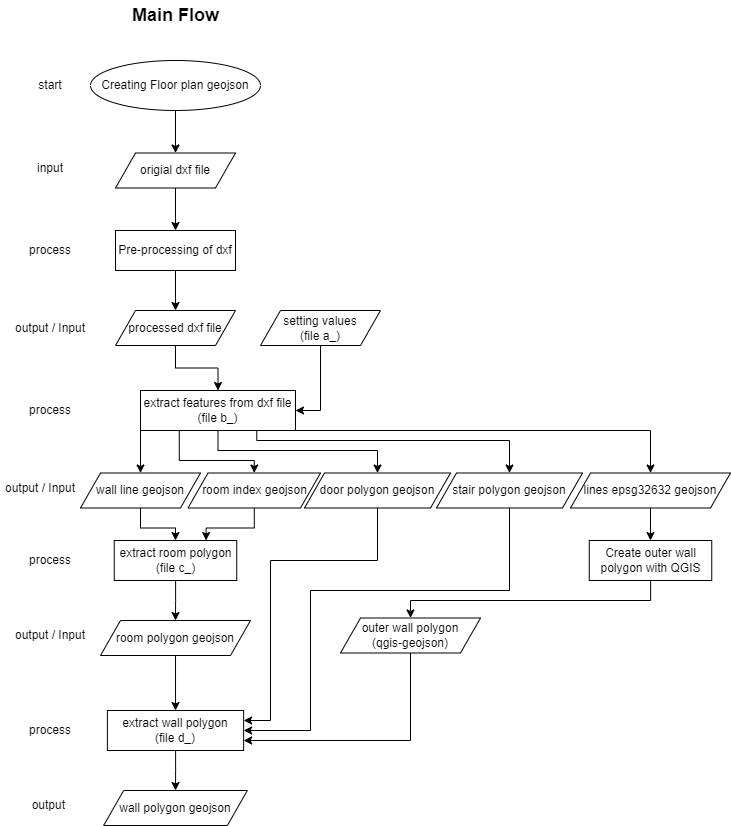

The diagram above was exported from draw.io. Its source (the exported page's mxGraphModel, read from the mxfile embedded in the PNG):
<mxGraphModel dx="1038" dy="1708" grid="1" gridSize="10" guides="1" tooltips="1" connect="1" arrows="1" fold="1" page="1" pageScale="1" pageWidth="827" pageHeight="1169" math="0" shadow="0">
  <root>
    <mxCell id="WIyWlLk6GJQsqaUBKTNV-0" />
    <mxCell id="WIyWlLk6GJQsqaUBKTNV-1" parent="WIyWlLk6GJQsqaUBKTNV-0" />
    <mxCell id="szvjaoz13ZA7j74tVf1x-7" style="edgeStyle=orthogonalEdgeStyle;rounded=0;orthogonalLoop=1;jettySize=auto;html=1;entryX=0.5;entryY=0;entryDx=0;entryDy=0;" parent="WIyWlLk6GJQsqaUBKTNV-1" source="szvjaoz13ZA7j74tVf1x-1" target="szvjaoz13ZA7j74tVf1x-6" edge="1">
      <mxGeometry relative="1" as="geometry" />
    </mxCell>
    <mxCell id="szvjaoz13ZA7j74tVf1x-1" value="origial dxf file" style="shape=parallelogram;perimeter=parallelogramPerimeter;whiteSpace=wrap;html=1;fixedSize=1;" parent="WIyWlLk6GJQsqaUBKTNV-1" vertex="1">
      <mxGeometry x="175" y="22.5" width="120" height="35" as="geometry" />
    </mxCell>
    <mxCell id="szvjaoz13ZA7j74tVf1x-2" value="input" style="text;html=1;strokeColor=none;fillColor=none;align=center;verticalAlign=middle;whiteSpace=wrap;rounded=0;" parent="WIyWlLk6GJQsqaUBKTNV-1" vertex="1">
      <mxGeometry x="80" y="22.5" width="60" height="30" as="geometry" />
    </mxCell>
    <mxCell id="szvjaoz13ZA7j74tVf1x-5" style="edgeStyle=orthogonalEdgeStyle;rounded=0;orthogonalLoop=1;jettySize=auto;html=1;entryX=0.5;entryY=0;entryDx=0;entryDy=0;" parent="WIyWlLk6GJQsqaUBKTNV-1" source="szvjaoz13ZA7j74tVf1x-3" target="szvjaoz13ZA7j74tVf1x-1" edge="1">
      <mxGeometry relative="1" as="geometry" />
    </mxCell>
    <mxCell id="szvjaoz13ZA7j74tVf1x-3" value="Creating Floor plan geojson" style="ellipse;whiteSpace=wrap;html=1;" parent="WIyWlLk6GJQsqaUBKTNV-1" vertex="1">
      <mxGeometry x="150" y="-70" width="170" height="50" as="geometry" />
    </mxCell>
    <mxCell id="szvjaoz13ZA7j74tVf1x-4" value="start" style="text;html=1;strokeColor=none;fillColor=none;align=center;verticalAlign=middle;whiteSpace=wrap;rounded=0;" parent="WIyWlLk6GJQsqaUBKTNV-1" vertex="1">
      <mxGeometry x="80" y="-60" width="60" height="30" as="geometry" />
    </mxCell>
    <mxCell id="szvjaoz13ZA7j74tVf1x-11" style="edgeStyle=orthogonalEdgeStyle;rounded=0;orthogonalLoop=1;jettySize=auto;html=1;entryX=0.5;entryY=0;entryDx=0;entryDy=0;fontSize=18;" parent="WIyWlLk6GJQsqaUBKTNV-1" source="szvjaoz13ZA7j74tVf1x-6" target="szvjaoz13ZA7j74tVf1x-10" edge="1">
      <mxGeometry relative="1" as="geometry" />
    </mxCell>
    <mxCell id="szvjaoz13ZA7j74tVf1x-6" value="Pre-processing of dxf" style="rounded=0;whiteSpace=wrap;html=1;" parent="WIyWlLk6GJQsqaUBKTNV-1" vertex="1">
      <mxGeometry x="175" y="100" width="120" height="40" as="geometry" />
    </mxCell>
    <mxCell id="szvjaoz13ZA7j74tVf1x-8" value="process" style="text;html=1;strokeColor=none;fillColor=none;align=center;verticalAlign=middle;whiteSpace=wrap;rounded=0;" parent="WIyWlLk6GJQsqaUBKTNV-1" vertex="1">
      <mxGeometry x="80" y="105" width="60" height="30" as="geometry" />
    </mxCell>
    <mxCell id="szvjaoz13ZA7j74tVf1x-9" value="&lt;b&gt;&lt;font style=&quot;font-size: 18px;&quot;&gt;Main Flow&lt;/font&gt;&lt;/b&gt;" style="text;html=1;strokeColor=none;fillColor=none;align=center;verticalAlign=middle;whiteSpace=wrap;rounded=0;" parent="WIyWlLk6GJQsqaUBKTNV-1" vertex="1">
      <mxGeometry x="177.5" y="-130" width="115" height="30" as="geometry" />
    </mxCell>
    <mxCell id="szvjaoz13ZA7j74tVf1x-17" style="edgeStyle=orthogonalEdgeStyle;rounded=0;orthogonalLoop=1;jettySize=auto;html=1;entryX=0.5;entryY=0;entryDx=0;entryDy=0;fontSize=18;" parent="WIyWlLk6GJQsqaUBKTNV-1" source="szvjaoz13ZA7j74tVf1x-10" target="szvjaoz13ZA7j74tVf1x-16" edge="1">
      <mxGeometry relative="1" as="geometry" />
    </mxCell>
    <mxCell id="szvjaoz13ZA7j74tVf1x-10" value="processed dxf file" style="shape=parallelogram;perimeter=parallelogramPerimeter;whiteSpace=wrap;html=1;fixedSize=1;" parent="WIyWlLk6GJQsqaUBKTNV-1" vertex="1">
      <mxGeometry x="175" y="180" width="120" height="35" as="geometry" />
    </mxCell>
    <mxCell id="szvjaoz13ZA7j74tVf1x-12" value="output / Input" style="text;html=1;strokeColor=none;fillColor=none;align=center;verticalAlign=middle;whiteSpace=wrap;rounded=0;" parent="WIyWlLk6GJQsqaUBKTNV-1" vertex="1">
      <mxGeometry x="70" y="182.5" width="80" height="30" as="geometry" />
    </mxCell>
    <mxCell id="szvjaoz13ZA7j74tVf1x-19" style="edgeStyle=orthogonalEdgeStyle;rounded=0;orthogonalLoop=1;jettySize=auto;html=1;entryX=1;entryY=0.5;entryDx=0;entryDy=0;fontSize=18;exitX=0.5;exitY=1;exitDx=0;exitDy=0;" parent="WIyWlLk6GJQsqaUBKTNV-1" source="szvjaoz13ZA7j74tVf1x-15" target="szvjaoz13ZA7j74tVf1x-16" edge="1">
      <mxGeometry relative="1" as="geometry" />
    </mxCell>
    <mxCell id="szvjaoz13ZA7j74tVf1x-15" value="setting values&lt;br&gt;(file a_)" style="shape=parallelogram;perimeter=parallelogramPerimeter;whiteSpace=wrap;html=1;fixedSize=1;" parent="WIyWlLk6GJQsqaUBKTNV-1" vertex="1">
      <mxGeometry x="320" y="180" width="120" height="35" as="geometry" />
    </mxCell>
    <mxCell id="szvjaoz13ZA7j74tVf1x-21" style="edgeStyle=orthogonalEdgeStyle;rounded=0;orthogonalLoop=1;jettySize=auto;html=1;entryX=0.5;entryY=0;entryDx=0;entryDy=0;fontSize=18;exitX=0;exitY=1;exitDx=0;exitDy=0;" parent="WIyWlLk6GJQsqaUBKTNV-1" source="szvjaoz13ZA7j74tVf1x-16" target="szvjaoz13ZA7j74tVf1x-20" edge="1">
      <mxGeometry relative="1" as="geometry" />
    </mxCell>
    <mxCell id="szvjaoz13ZA7j74tVf1x-38" style="edgeStyle=orthogonalEdgeStyle;rounded=0;orthogonalLoop=1;jettySize=auto;html=1;entryX=0.5;entryY=0;entryDx=0;entryDy=0;fontSize=18;exitX=0.25;exitY=1;exitDx=0;exitDy=0;" parent="WIyWlLk6GJQsqaUBKTNV-1" source="szvjaoz13ZA7j74tVf1x-16" target="szvjaoz13ZA7j74tVf1x-36" edge="1">
      <mxGeometry relative="1" as="geometry">
        <Array as="points">
          <mxPoint x="239" y="330" />
          <mxPoint x="314" y="330" />
        </Array>
      </mxGeometry>
    </mxCell>
    <mxCell id="szvjaoz13ZA7j74tVf1x-39" style="edgeStyle=orthogonalEdgeStyle;rounded=0;orthogonalLoop=1;jettySize=auto;html=1;entryX=0.5;entryY=0;entryDx=0;entryDy=0;fontSize=18;exitX=0.5;exitY=1;exitDx=0;exitDy=0;" parent="WIyWlLk6GJQsqaUBKTNV-1" source="szvjaoz13ZA7j74tVf1x-16" target="szvjaoz13ZA7j74tVf1x-37" edge="1">
      <mxGeometry relative="1" as="geometry">
        <Array as="points">
          <mxPoint x="278" y="320" />
          <mxPoint x="437" y="320" />
        </Array>
      </mxGeometry>
    </mxCell>
    <mxCell id="X2ILYwgMjDPLq-BIDgBG-1" style="edgeStyle=orthogonalEdgeStyle;rounded=0;orthogonalLoop=1;jettySize=auto;html=1;entryX=0.5;entryY=0;entryDx=0;entryDy=0;exitX=0.75;exitY=1;exitDx=0;exitDy=0;" parent="WIyWlLk6GJQsqaUBKTNV-1" source="szvjaoz13ZA7j74tVf1x-16" target="X2ILYwgMjDPLq-BIDgBG-0" edge="1">
      <mxGeometry relative="1" as="geometry">
        <Array as="points">
          <mxPoint x="316" y="310" />
          <mxPoint x="569" y="310" />
        </Array>
      </mxGeometry>
    </mxCell>
    <mxCell id="e0DSL0xnsDtEXTYgwQ4b-1" style="edgeStyle=orthogonalEdgeStyle;rounded=0;orthogonalLoop=1;jettySize=auto;html=1;entryX=0.5;entryY=0;entryDx=0;entryDy=0;exitX=1;exitY=1;exitDx=0;exitDy=0;" edge="1" parent="WIyWlLk6GJQsqaUBKTNV-1" source="szvjaoz13ZA7j74tVf1x-16" target="e0DSL0xnsDtEXTYgwQ4b-0">
      <mxGeometry relative="1" as="geometry">
        <Array as="points">
          <mxPoint x="710" y="300" />
        </Array>
      </mxGeometry>
    </mxCell>
    <mxCell id="szvjaoz13ZA7j74tVf1x-16" value="extract features from dxf file&lt;br&gt;(file b_)" style="rounded=0;whiteSpace=wrap;html=1;" parent="WIyWlLk6GJQsqaUBKTNV-1" vertex="1">
      <mxGeometry x="200" y="260" width="155" height="40" as="geometry" />
    </mxCell>
    <mxCell id="szvjaoz13ZA7j74tVf1x-18" value="process" style="text;html=1;strokeColor=none;fillColor=none;align=center;verticalAlign=middle;whiteSpace=wrap;rounded=0;" parent="WIyWlLk6GJQsqaUBKTNV-1" vertex="1">
      <mxGeometry x="80" y="265" width="60" height="30" as="geometry" />
    </mxCell>
    <mxCell id="szvjaoz13ZA7j74tVf1x-24" style="edgeStyle=orthogonalEdgeStyle;rounded=0;orthogonalLoop=1;jettySize=auto;html=1;entryX=0.5;entryY=0;entryDx=0;entryDy=0;fontSize=18;" parent="WIyWlLk6GJQsqaUBKTNV-1" source="szvjaoz13ZA7j74tVf1x-20" target="szvjaoz13ZA7j74tVf1x-23" edge="1">
      <mxGeometry relative="1" as="geometry" />
    </mxCell>
    <mxCell id="szvjaoz13ZA7j74tVf1x-20" value="wall line geojson" style="shape=parallelogram;perimeter=parallelogramPerimeter;whiteSpace=wrap;html=1;fixedSize=1;" parent="WIyWlLk6GJQsqaUBKTNV-1" vertex="1">
      <mxGeometry x="140" y="342.5" width="120" height="35" as="geometry" />
    </mxCell>
    <mxCell id="szvjaoz13ZA7j74tVf1x-22" value="output / Input" style="text;html=1;strokeColor=none;fillColor=none;align=center;verticalAlign=middle;whiteSpace=wrap;rounded=0;" parent="WIyWlLk6GJQsqaUBKTNV-1" vertex="1">
      <mxGeometry x="60" y="342.5" width="80" height="30" as="geometry" />
    </mxCell>
    <mxCell id="szvjaoz13ZA7j74tVf1x-27" style="edgeStyle=orthogonalEdgeStyle;rounded=0;orthogonalLoop=1;jettySize=auto;html=1;entryX=0.5;entryY=0;entryDx=0;entryDy=0;fontSize=18;" parent="WIyWlLk6GJQsqaUBKTNV-1" source="szvjaoz13ZA7j74tVf1x-23" target="szvjaoz13ZA7j74tVf1x-26" edge="1">
      <mxGeometry relative="1" as="geometry" />
    </mxCell>
    <mxCell id="szvjaoz13ZA7j74tVf1x-23" value="extract room polygon&lt;br&gt;(file c_)" style="rounded=0;whiteSpace=wrap;html=1;" parent="WIyWlLk6GJQsqaUBKTNV-1" vertex="1">
      <mxGeometry x="173.75" y="410" width="122.5" height="40" as="geometry" />
    </mxCell>
    <mxCell id="szvjaoz13ZA7j74tVf1x-25" value="process" style="text;html=1;strokeColor=none;fillColor=none;align=center;verticalAlign=middle;whiteSpace=wrap;rounded=0;" parent="WIyWlLk6GJQsqaUBKTNV-1" vertex="1">
      <mxGeometry x="80" y="415" width="60" height="30" as="geometry" />
    </mxCell>
    <mxCell id="szvjaoz13ZA7j74tVf1x-31" style="edgeStyle=orthogonalEdgeStyle;rounded=0;orthogonalLoop=1;jettySize=auto;html=1;entryX=0.5;entryY=0;entryDx=0;entryDy=0;fontSize=18;" parent="WIyWlLk6GJQsqaUBKTNV-1" source="szvjaoz13ZA7j74tVf1x-26" target="szvjaoz13ZA7j74tVf1x-30" edge="1">
      <mxGeometry relative="1" as="geometry" />
    </mxCell>
    <mxCell id="szvjaoz13ZA7j74tVf1x-26" value="room polygon geojson" style="shape=parallelogram;perimeter=parallelogramPerimeter;whiteSpace=wrap;html=1;fixedSize=1;" parent="WIyWlLk6GJQsqaUBKTNV-1" vertex="1">
      <mxGeometry x="160.01" y="490" width="150" height="35" as="geometry" />
    </mxCell>
    <mxCell id="szvjaoz13ZA7j74tVf1x-28" value="output / Input" style="text;html=1;strokeColor=none;fillColor=none;align=center;verticalAlign=middle;whiteSpace=wrap;rounded=0;" parent="WIyWlLk6GJQsqaUBKTNV-1" vertex="1">
      <mxGeometry x="70" y="490" width="80" height="30" as="geometry" />
    </mxCell>
    <mxCell id="szvjaoz13ZA7j74tVf1x-35" style="edgeStyle=orthogonalEdgeStyle;rounded=0;orthogonalLoop=1;jettySize=auto;html=1;entryX=1;entryY=0.75;entryDx=0;entryDy=0;fontSize=18;exitX=0.5;exitY=1;exitDx=0;exitDy=0;" parent="WIyWlLk6GJQsqaUBKTNV-1" source="szvjaoz13ZA7j74tVf1x-29" target="szvjaoz13ZA7j74tVf1x-30" edge="1">
      <mxGeometry relative="1" as="geometry" />
    </mxCell>
    <mxCell id="szvjaoz13ZA7j74tVf1x-29" value="outer wall polygon&lt;br&gt;(qgis-geojson)" style="shape=parallelogram;perimeter=parallelogramPerimeter;whiteSpace=wrap;html=1;fixedSize=1;" parent="WIyWlLk6GJQsqaUBKTNV-1" vertex="1">
      <mxGeometry x="400" y="487.5" width="140" height="35" as="geometry" />
    </mxCell>
    <mxCell id="szvjaoz13ZA7j74tVf1x-47" style="edgeStyle=orthogonalEdgeStyle;rounded=0;orthogonalLoop=1;jettySize=auto;html=1;entryX=0.5;entryY=0;entryDx=0;entryDy=0;fontSize=18;" parent="WIyWlLk6GJQsqaUBKTNV-1" source="szvjaoz13ZA7j74tVf1x-30" target="szvjaoz13ZA7j74tVf1x-45" edge="1">
      <mxGeometry relative="1" as="geometry" />
    </mxCell>
    <mxCell id="szvjaoz13ZA7j74tVf1x-30" value="extract wall polygon&lt;br&gt;(file d_)" style="rounded=0;whiteSpace=wrap;html=1;" parent="WIyWlLk6GJQsqaUBKTNV-1" vertex="1">
      <mxGeometry x="166.88" y="580" width="136.25" height="40" as="geometry" />
    </mxCell>
    <mxCell id="szvjaoz13ZA7j74tVf1x-40" style="edgeStyle=orthogonalEdgeStyle;rounded=0;orthogonalLoop=1;jettySize=auto;html=1;entryX=0.75;entryY=0;entryDx=0;entryDy=0;fontSize=18;" parent="WIyWlLk6GJQsqaUBKTNV-1" source="szvjaoz13ZA7j74tVf1x-36" target="szvjaoz13ZA7j74tVf1x-23" edge="1">
      <mxGeometry relative="1" as="geometry" />
    </mxCell>
    <mxCell id="szvjaoz13ZA7j74tVf1x-36" value="room index geojson" style="shape=parallelogram;perimeter=parallelogramPerimeter;whiteSpace=wrap;html=1;fixedSize=1;" parent="WIyWlLk6GJQsqaUBKTNV-1" vertex="1">
      <mxGeometry x="247.5" y="342.5" width="132.5" height="35" as="geometry" />
    </mxCell>
    <mxCell id="szvjaoz13ZA7j74tVf1x-43" style="edgeStyle=orthogonalEdgeStyle;rounded=0;orthogonalLoop=1;jettySize=auto;html=1;entryX=1;entryY=0.25;entryDx=0;entryDy=0;fontSize=18;exitX=0.5;exitY=1;exitDx=0;exitDy=0;" parent="WIyWlLk6GJQsqaUBKTNV-1" source="szvjaoz13ZA7j74tVf1x-37" target="szvjaoz13ZA7j74tVf1x-30" edge="1">
      <mxGeometry relative="1" as="geometry">
        <Array as="points">
          <mxPoint x="437" y="430" />
          <mxPoint x="330" y="430" />
          <mxPoint x="330" y="590" />
        </Array>
      </mxGeometry>
    </mxCell>
    <mxCell id="szvjaoz13ZA7j74tVf1x-37" value="door polygon geojson" style="shape=parallelogram;perimeter=parallelogramPerimeter;whiteSpace=wrap;html=1;fixedSize=1;" parent="WIyWlLk6GJQsqaUBKTNV-1" vertex="1">
      <mxGeometry x="364" y="342.5" width="146" height="35" as="geometry" />
    </mxCell>
    <mxCell id="szvjaoz13ZA7j74tVf1x-44" value="process" style="text;html=1;strokeColor=none;fillColor=none;align=center;verticalAlign=middle;whiteSpace=wrap;rounded=0;" parent="WIyWlLk6GJQsqaUBKTNV-1" vertex="1">
      <mxGeometry x="80" y="585" width="60" height="30" as="geometry" />
    </mxCell>
    <mxCell id="szvjaoz13ZA7j74tVf1x-45" value="wall polygon geojson" style="shape=parallelogram;perimeter=parallelogramPerimeter;whiteSpace=wrap;html=1;fixedSize=1;" parent="WIyWlLk6GJQsqaUBKTNV-1" vertex="1">
      <mxGeometry x="163.13" y="660" width="143.75" height="35" as="geometry" />
    </mxCell>
    <mxCell id="X2ILYwgMjDPLq-BIDgBG-2" style="edgeStyle=orthogonalEdgeStyle;rounded=0;orthogonalLoop=1;jettySize=auto;html=1;entryX=1;entryY=0.5;entryDx=0;entryDy=0;exitX=0.5;exitY=1;exitDx=0;exitDy=0;" parent="WIyWlLk6GJQsqaUBKTNV-1" source="X2ILYwgMjDPLq-BIDgBG-0" target="szvjaoz13ZA7j74tVf1x-30" edge="1">
      <mxGeometry relative="1" as="geometry">
        <Array as="points">
          <mxPoint x="569" y="460" />
          <mxPoint x="370" y="460" />
          <mxPoint x="370" y="600" />
        </Array>
      </mxGeometry>
    </mxCell>
    <mxCell id="X2ILYwgMjDPLq-BIDgBG-0" value="stair polygon geojson" style="shape=parallelogram;perimeter=parallelogramPerimeter;whiteSpace=wrap;html=1;fixedSize=1;" parent="WIyWlLk6GJQsqaUBKTNV-1" vertex="1">
      <mxGeometry x="496" y="342.5" width="146" height="35" as="geometry" />
    </mxCell>
    <mxCell id="BorAbNI4Od8HujZmjVGA-0" value="output&amp;nbsp;" style="text;html=1;strokeColor=none;fillColor=none;align=center;verticalAlign=middle;whiteSpace=wrap;rounded=0;" parent="WIyWlLk6GJQsqaUBKTNV-1" vertex="1">
      <mxGeometry x="70" y="660" width="80" height="30" as="geometry" />
    </mxCell>
    <mxCell id="e0DSL0xnsDtEXTYgwQ4b-4" style="edgeStyle=orthogonalEdgeStyle;rounded=0;orthogonalLoop=1;jettySize=auto;html=1;entryX=0.5;entryY=0;entryDx=0;entryDy=0;" edge="1" parent="WIyWlLk6GJQsqaUBKTNV-1" source="e0DSL0xnsDtEXTYgwQ4b-0" target="e0DSL0xnsDtEXTYgwQ4b-3">
      <mxGeometry relative="1" as="geometry" />
    </mxCell>
    <mxCell id="e0DSL0xnsDtEXTYgwQ4b-0" value="lines epsg32632 geojson" style="shape=parallelogram;perimeter=parallelogramPerimeter;whiteSpace=wrap;html=1;fixedSize=1;" vertex="1" parent="WIyWlLk6GJQsqaUBKTNV-1">
      <mxGeometry x="630" y="342.5" width="160" height="35" as="geometry" />
    </mxCell>
    <mxCell id="e0DSL0xnsDtEXTYgwQ4b-5" style="edgeStyle=orthogonalEdgeStyle;rounded=0;orthogonalLoop=1;jettySize=auto;html=1;entryX=0.5;entryY=0;entryDx=0;entryDy=0;" edge="1" parent="WIyWlLk6GJQsqaUBKTNV-1" source="e0DSL0xnsDtEXTYgwQ4b-3" target="szvjaoz13ZA7j74tVf1x-29">
      <mxGeometry relative="1" as="geometry">
        <Array as="points">
          <mxPoint x="710" y="470" />
          <mxPoint x="470" y="470" />
        </Array>
      </mxGeometry>
    </mxCell>
    <mxCell id="e0DSL0xnsDtEXTYgwQ4b-3" value="Create outer wall polygon with QGIS" style="rounded=0;whiteSpace=wrap;html=1;" vertex="1" parent="WIyWlLk6GJQsqaUBKTNV-1">
      <mxGeometry x="648.75" y="410" width="122.5" height="40" as="geometry" />
    </mxCell>
  </root>
</mxGraphModel>